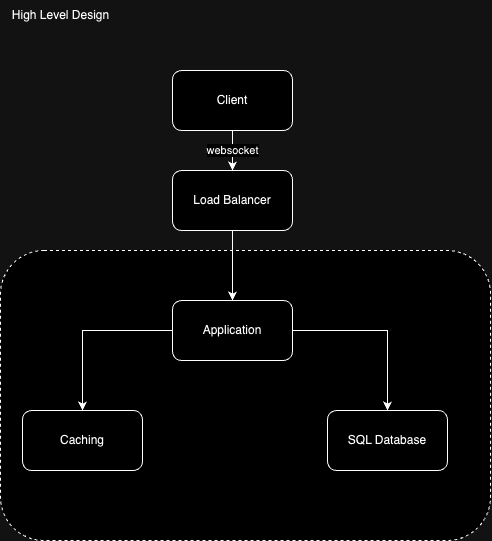

The diagram above was exported from draw.io. Its source (the exported page's mxGraphModel, read from the mxfile embedded in the PNG):
<mxGraphModel dx="1910" dy="710" grid="1" gridSize="10" guides="1" tooltips="1" connect="1" arrows="1" fold="1" page="1" pageScale="1" pageWidth="850" pageHeight="1100" math="0" shadow="0">
  <root>
    <mxCell id="0" />
    <mxCell id="1" parent="0" />
    <mxCell id="KnDoDJtw-T1b4CdrySwb-7" value="" style="rounded=1;whiteSpace=wrap;html=1;dashed=1;" vertex="1" parent="1">
      <mxGeometry x="-22" y="290" width="490" height="290" as="geometry" />
    </mxCell>
    <mxCell id="KnDoDJtw-T1b4CdrySwb-1" value="High Level Design" style="text;html=1;align=center;verticalAlign=middle;resizable=0;points=[];autosize=1;strokeColor=none;fillColor=none;" vertex="1" parent="1">
      <mxGeometry x="-22" y="40" width="120" height="30" as="geometry" />
    </mxCell>
    <mxCell id="KnDoDJtw-T1b4CdrySwb-8" value="websocket" style="edgeStyle=orthogonalEdgeStyle;rounded=0;orthogonalLoop=1;jettySize=auto;html=1;" edge="1" parent="1" source="KnDoDJtw-T1b4CdrySwb-2" target="KnDoDJtw-T1b4CdrySwb-3">
      <mxGeometry relative="1" as="geometry" />
    </mxCell>
    <mxCell id="KnDoDJtw-T1b4CdrySwb-2" value="Client" style="rounded=1;whiteSpace=wrap;html=1;" vertex="1" parent="1">
      <mxGeometry x="150" y="110" width="120" height="60" as="geometry" />
    </mxCell>
    <mxCell id="KnDoDJtw-T1b4CdrySwb-9" value="" style="edgeStyle=orthogonalEdgeStyle;rounded=0;orthogonalLoop=1;jettySize=auto;html=1;" edge="1" parent="1" source="KnDoDJtw-T1b4CdrySwb-3" target="KnDoDJtw-T1b4CdrySwb-6">
      <mxGeometry relative="1" as="geometry" />
    </mxCell>
    <mxCell id="KnDoDJtw-T1b4CdrySwb-3" value="Load Balancer" style="rounded=1;whiteSpace=wrap;html=1;" vertex="1" parent="1">
      <mxGeometry x="150" y="210" width="120" height="60" as="geometry" />
    </mxCell>
    <mxCell id="KnDoDJtw-T1b4CdrySwb-5" value="SQL Database" style="rounded=1;whiteSpace=wrap;html=1;" vertex="1" parent="1">
      <mxGeometry x="305" y="450" width="120" height="60" as="geometry" />
    </mxCell>
    <mxCell id="KnDoDJtw-T1b4CdrySwb-13" style="edgeStyle=orthogonalEdgeStyle;rounded=0;orthogonalLoop=1;jettySize=auto;html=1;entryX=0.5;entryY=0;entryDx=0;entryDy=0;" edge="1" parent="1" source="KnDoDJtw-T1b4CdrySwb-6" target="KnDoDJtw-T1b4CdrySwb-5">
      <mxGeometry relative="1" as="geometry" />
    </mxCell>
    <mxCell id="KnDoDJtw-T1b4CdrySwb-14" style="edgeStyle=orthogonalEdgeStyle;rounded=0;orthogonalLoop=1;jettySize=auto;html=1;" edge="1" parent="1" source="KnDoDJtw-T1b4CdrySwb-6" target="KnDoDJtw-T1b4CdrySwb-4">
      <mxGeometry relative="1" as="geometry" />
    </mxCell>
    <mxCell id="KnDoDJtw-T1b4CdrySwb-6" value="Application" style="rounded=1;whiteSpace=wrap;html=1;" vertex="1" parent="1">
      <mxGeometry x="150" y="340" width="120" height="60" as="geometry" />
    </mxCell>
    <mxCell id="KnDoDJtw-T1b4CdrySwb-4" value="Caching" style="rounded=1;whiteSpace=wrap;html=1;" vertex="1" parent="1">
      <mxGeometry y="450" width="120" height="60" as="geometry" />
    </mxCell>
  </root>
</mxGraphModel>